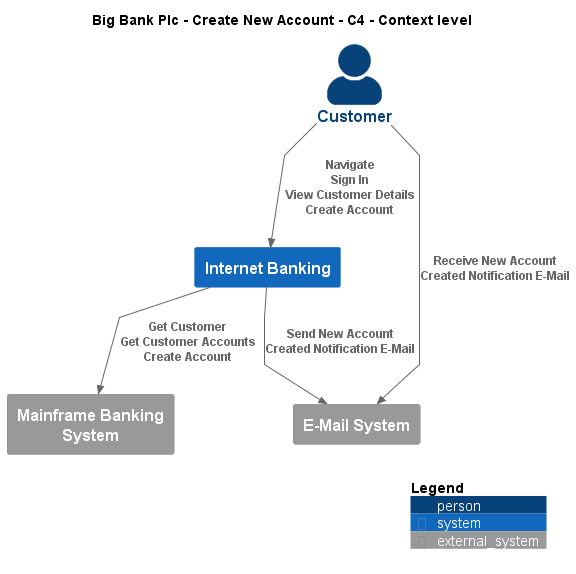

The diagram above was rendered by PlantUML. Its source (embedded in the PNG):
@startuml
!include ..\..\..\.c4s\C4_Context.puml

AddElementTag("c4interflow:lifecycle:new", $bgColor=green, $fontColor=#ffffff, $borderColor=green, $shadowing="False")
AddElementTag("c4interflow:lifecycle:changed", $bgColor=orange, $fontColor=#ffffff, $borderColor=orange, $shadowing="False")
AddElementTag("c4interflow:lifecycle:removed", $bgColor=red, $fontColor=#ffffff, $borderColor=red, $shadowing="False")

AddRelTag("c4interflow:lifecycle:new", $textColor=green, $lineColor=green)
AddRelTag("c4interflow:lifecycle:changed", $textColor=orange, $lineColor=orange)
AddRelTag("c4interflow:lifecycle:removed", $textColor=red, $lineColor=red)

SHOW_PERSON_PORTRAIT()
LAYOUT_TOP_DOWN()

skinparam linetype polyline

title Big Bank Plc - Create New Account - C4 - Context level

Person(BigBankPlc.Actors.Customer, "Customer", "")
System(BigBankPlc.SoftwareSystems.InternetBanking, "Internet Banking", "")
System_Ext(BigBankPlc.SoftwareSystems.MainframeBankingSystem, "Mainframe Banking System", "")
System_Ext(BigBankPlc.SoftwareSystems.EMailSystem, "E-Mail System", "")

Rel(BigBankPlc.Actors.Customer, BigBankPlc.SoftwareSystems.InternetBanking, "Navigate\nSign In\nView Customer Details\nCreate Account")
Rel(BigBankPlc.SoftwareSystems.InternetBanking, BigBankPlc.SoftwareSystems.MainframeBankingSystem, "Get Customer\nGet Customer Accounts\nCreate Account")
Rel(BigBankPlc.SoftwareSystems.InternetBanking, BigBankPlc.SoftwareSystems.EMailSystem, "Send New Account Created Notification E-Mail")
Rel(BigBankPlc.Actors.Customer, BigBankPlc.SoftwareSystems.EMailSystem, "Receive New Account Created Notification E-Mail")


SHOW_LEGEND()
@enduml